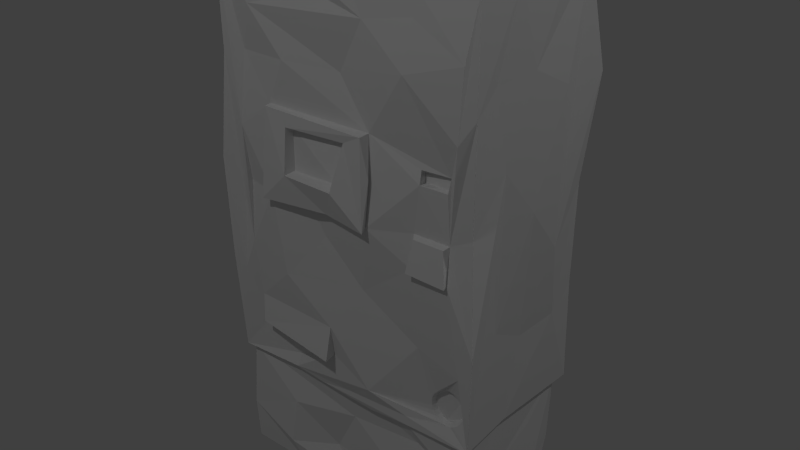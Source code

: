 # Source: ticketmachine.blend  (saved by Blender 2.76.0; exported with 4.5.12 LTS)
import bpy
from mathutils import Matrix  # noqa: F401  (used for matrix-valued properties, if any)

bpy.ops.wm.read_factory_settings(use_empty=True)
scene = bpy.context.scene
scene.name = 'Scene'

# ---- collections
col_collection_1 = bpy.data.collections.new('Collection 1'); scene.collection.children.link(col_collection_1)

# ---- materials (node trees are filled in below, after node groups)
mat_material_001 = bpy.data.materials.new('Material.001')
mat_material_001.alpha_threshold = 0.0
mat_material_001.use_transparent_shadow = False
mat_material_001.roughness = 0.5

# ---- material node trees

# ---- world
world_world = bpy.data.worlds.new('World'); scene.world = world_world
world_world.color = (0.05088, 0.05088, 0.05088)
world_world.use_sun_shadow = False
world_world.sun_shadow_jitter_overblur = 0.0
world_world.cycles.sampling_method = 'MANUAL'
world_world.cycles.sample_map_resolution = 256

# ---- cameras
cam_active_camera = bpy.data.cameras.new('Active Camera')
cam_active_camera.clip_end = 1250.0
cam_active_camera.lens = 26.51
cam_active_camera.sensor_width = 32.0
cam_active_camera.sensor_height = 18.0
cam_active_camera.dof.focus_distance = 0.0
cam_active_camera.dof.aperture_fstop = 128.0
cam_active_camera.dof.aperture_blades = 6
cam_camera = bpy.data.cameras.new('Camera')
cam_camera.clip_end = 100.0
cam_camera.lens = 35.0
cam_camera.sensor_width = 32.0
cam_camera.sensor_height = 18.0
cam_camera.ortho_scale = 7.314
cam_camera.dof.focus_distance = 0.0
cam_camera.dof.aperture_fstop = 128.0

# ---- lights
light_lamp_001 = bpy.data.lights.new('Lamp.001', 'POINT')
light_lamp_001.transmission_factor = 0.0
light_lamp_001.cutoff_distance = 30.0
light_lamp_001.energy = 100.0
light_lamp_001.shadow_buffer_clip_start = 1.001
light_lamp_001.shadow_soft_size = 0.1
light_lamp_001.shadow_maximum_resolution = 0.006
light_lamp_001.use_absolute_resolution = True
light_lamp_001.cycles.use_multiple_importance_sampling = False
light_lamp = bpy.data.lights.new('Lamp', 'POINT')
light_lamp.transmission_factor = 0.0
light_lamp.cutoff_distance = 30.0
light_lamp.energy = 100.0
light_lamp.shadow_buffer_clip_start = 1.001
light_lamp.shadow_soft_size = 0.1
light_lamp.shadow_maximum_resolution = 0.006
light_lamp.use_absolute_resolution = True
light_lamp.cycles.use_multiple_importance_sampling = False

# ---- meshes
me_ticket_machine = bpy.data.meshes.new('Ticket Machine')
me_ticket_machine.from_pydata([(0.1822, 0.678, 2.163), (0.4071, 0.8665, 2.191), (0.1363, 0.4535, 2.202), (0.1363, 0.8845, 2.17), (0.4718, 0.4206, 2.198), (0.247, 0.232, 2.179), (0.5178, 0.6451, 2.145), (0.5178, 0.214, 2.199), (-0.02286, 0.6166, 0.7705), (-0.002935, 0.9992, 0.7686), (-0.02872, 0.8161, 0.6713), (-0.0608, 0.6098, 0.6346), (-0.01986, 0.6669, 1.464), (-0.0311, 0.2436, 1.146), (-0.03456, 0.06996, 1.143), (-0.01364, 0.09088, 1.28), (-0.01029, 0.2228, 1.277), (0.03469, 0.094, 1.531), (0.02876, 0.09994, 1.486), (-0.02473, 0.5262, 1.557), (-0.04142, 0.7904, 1.552), (-0.0655, 0.7824, 1.373), (-0.02068, 0.4152, 1.444), (-0.02068, 0.6546, 1.596), (-0.0159, 0.8726, 1.444), (-0.02068, 0.6546, 1.262), (-0.004039, 0.788, 1.549), (0.004003, 0.5261, 1.557), (-0.02767, 0.5578, 1.391), (-0.01278, 0.7792, 1.376), (0.4486, 1.11, 0.4723), (0.2415, 1.109, 0.5037), (0.6409, 0.6532, 0.4389), (0.6392, 0.8717, 0.4634), (0.6389, 0.3915, 0.4948), (0.0132, 0.4453, 0.4447), (0.01485, 0.2269, 0.488), (0.01515, 0.707, 0.4599), (0.4486, -0.01138, 0.4952), (0.2415, -0.01025, 0.4879), (0.4718, -0.04891, 1.142), (0.3304, -0.008797, 0.8161), (0.5178, -0.04037, 1.477), (0.5178, -0.02877, 0.8339), (0.1822, -0.01661, 1.526), (0.3236, -0.0217, 1.852), (0.1363, 0.005962, 1.834), (0.1363, -0.01436, 1.191), (0.01259, 0.08332, 1.287), (-0.01829, 0.03928, 1.671), (-0.00107, 0.4547, 2.006), (-0.0256, 0.2626, 1.863), (-0.002207, 0.2395, 2.053), (0.009892, 0.6705, 2.053), (-0.01538, 0.07399, 1.147), (0.01273, 0.03221, 0.7678), (0.02652, 0.5789, 1.788), (0.0176, 0.444, 1.602), (-0.001521, 0.2044, 1.484), (-0.01346, 0.8227, 1.79), (-0.01622, 0.9825, 1.968), (0.01757, 1.043, 1.778), (-0.008015, 1.057, 1.485), (-0.01104, 0.8926, 1.612), (-0.02311, 0.8966, 1.258), (0.0175, 1.045, 1.254), (-0.00181, 0.2603, 0.5122), (0.0276, 0.07442, 0.5332), (0.03339, 0.01934, 0.5981), (0.02403, 0.2274, 0.8176), (-0.02158, 0.4298, 0.5628), (0.01109, 0.4739, 0.9713), (0.02269, 0.9914, 0.6489), (0.03183, 0.8324, 0.534), (0.01341, 1.085, 1.162), (-0.006008, 1.086, 0.8666), (-0.006068, 1.032, 1.004), (0.00444, 0.6491, 1.142), (-0.0279, 0.8318, 0.9284), (0.009861, 0.09366, 1.48), (0.04927, 0.5643, 0.3343), (-0.006848, 0.246, 0.1801), (0.03682, 0.2289, 0.3775), (0.0634, 0.6723, 0.1329), (0.007385, 0.8525, 0.2968), (0.0187, 0.4577, 0.09934), (-0.01056, 0.8697, 0.09934), (0.1822, 1.147, 1.142), (0.3236, 1.091, 0.8161), (0.1363, 1.121, 1.477), (0.1363, 1.11, 0.8339), (0.4718, 1.1, 1.526), (0.3304, 1.119, 1.852), (0.5178, 1.096, 1.191), (0.5178, 1.108, 1.834), (0.6487, 0.3996, 1.111), (0.611, 0.1901, 1.173), (0.6652, 0.4415, 0.7982), (0.6324, 0.6451, 0.8339), (0.6989, 0.214, 1.477), (0.6529, 0.214, 0.8339), (0.6885, 0.6989, 1.557), (0.6846, 0.9084, 1.494), (0.6349, 0.657, 1.869), (0.6375, 0.4535, 1.834), (0.6737, 0.8845, 1.191), (0.6464, 0.8845, 1.834), (0.4519, -0.02505, 0.1397), (0.2379, 0.001447, 0.2605), (0.4339, -0.002249, 0.3477), (0.4519, 1.101, 0.1397), (0.2379, 1.096, 0.2605), (0.4339, 1.112, 0.3477), (0.6191, 0.5643, 0.3343), (0.6526, 0.246, 0.1801), (0.6598, 0.2289, 0.3775), (0.6506, 0.6723, 0.1329), (0.6275, 0.8525, 0.2968), (0.6041, 0.4577, 0.09934), (0.6131, 0.8697, 0.09934), (0.04738, 0.04325, 0.57), (0.05736, 0.04453, 0.6453), (0.05665, 0.1089, 0.5342), (0.05727, 0.1091, 0.6626), (0.06559, 0.1454, 0.5445), (0.03165, 0.02334, 0.5797), (0.05533, 0.02714, 0.5981), (0.03448, 0.02084, 0.6171), (0.03679, 0.03837, 0.6515), (0.05582, 0.07493, 0.661), (0.04159, 0.1125, 0.6753), (0.03888, 0.1466, 0.6529), (0.04045, 0.1602, 0.6375), (0.04234, 0.1697, 0.6189), (0.0657, 0.1677, 0.5981), (0.0453, 0.164, 0.5564), (0.062, 0.1277, 0.5358), (0.03554, 0.1111, 0.5262), (0.05136, 0.09181, 0.5377), (0.02611, 0.0589, 0.5411), (0.02683, 0.04481, 0.5511), (-0.002496, 0.7199, 1.263), (0.6042, 0.2746, -1.692e-16), (0.6145, 0.5493, -2.538e-16), (0.6034, 0.8239, -3.046e-16), (0.6427, 0.8239, 0.4628), (0.6638, 0.5493, 0.4417), (0.6076, 0.2746, 0.4979), (-0.0245, 0.4299, 1.257), (0.001387, 1.123, 0.4782), (0.6578, 0.8366, 2.194), (0.6594, 0.5493, 2.196), (0.6491, 0.2619, 2.186), (-0.005303, 0.6162, 0.6396), (0.327, 0.5493, 2.161), (-0.0168, 0.02048, 1.942), (0.6894, -0.06078, 1.762), (0.652, -0.02339, 1.334), (0.6471, -0.01849, 0.9053), (0.028, 0.8239, 0.4794), (0.03652, 0.5493, 0.488), (0.01377, 0.2746, 0.4652), (0.6625, 1.132, 1.762), (0.6618, 1.132, 1.334), (0.6661, 1.136, 0.9053), (0.2516, 0.009082, 0.4859), (0.02213, 0.08957, 1.535), (0.0051, 0.2619, 2.186), (0.01046, 0.5493, 2.18), (-0.01356, 0.8366, 2.204), (0.2516, 1.067, -2.608e-16), (0.6244, 1.094, 5.551e-17), (0.04365, 0.1497, 0.5402), (0.05787, 0.02669, 0.6155), (0.04409, 0.1741, 0.5981), (-0.03928, 0.6072, 1.263), (-0.059, 0.9114, 1.243), (0.01172, -0.01368, 1.762), (0.01713, -0.008271, 1.334), (-0.03258, -0.05798, 0.9053), (0.05911, 0.1404, 0.6467), (0.03552, 0.02736, 0.6353), (0.2453, -0.002497, 2.168), (0.4905, -0.0271, 2.192), (-0.03842, 0.8908, 1.61), (0.2516, 1.078, 0.4972), (0.646, 1.116, 0.4249), (0.6661, 0.8366, 0.4648), (0.6855, 0.5493, 0.4454), (0.6349, 0.2619, 0.496), (0.06697, 0.1664, 0.5781), (-0.05391, 0.4208, 1.248), (0.06693, 0.1587, 0.5595), (0.4088, 1.107, 2.174), (0.1635, 1.107, 2.174), (0.0636, 0.1629, 0.6171), (0.06124, 0.1533, 0.6336), (0.04528, 0.1723, 0.5765), (-0.005589, 1.13, 1.762), (-0.02942, 1.153, 1.334), (-0.01823, 1.142, 0.9053), (0.02536, 1.099, 0.4767), (0.4905, -0.0442, 1.762), (0.327, -0.04238, 1.334), (0.1635, -0.01622, 0.9053), (0.04046, 0.07138, 0.6743), (0.007273, 0.2354, 1.289), (-0.02638, 0.9791, 0.6579), (0.6584, 0.2619, 1.762), (0.659, 0.5493, 1.334), (0.6365, 0.8366, 0.9053), (0.05855, 0.03279, 0.6321), (0.04716, 0.07736, 0.5441), (-0.08205, 0.5453, 1.379), (0.2453, -0.01483, 0.4874), (0.6524, -0.02374, 0.4785), (0.04173, 0.09181, 0.6782), (0.0515, 0.03335, 0.5824), (0.02295, -0.002447, 0.2682), (0.0448, 0.2746, 6.768e-17), (0.03665, 0.5493, 0.0), (0.01439, 0.8239, -6.768e-17), (0.0292, 0.03237, 0.5638), (0.03621, 0.2094, 1.479), (0.2453, 1.1, 0.5008), (0.6837, 1.154, 0.4472), (0.04466, 0.06524, 0.5521), (0.04462, 0.05427, 0.5605), (0.6137, 0.015, 0.1788), (0.2516, -0.0003493, 6.627e-17), (0.4778, -0.01761, -1.128e-17), (0.04026, 0.1312, 0.5299), (0.1635, 1.155, 1.762), (0.327, 1.114, 1.334), (0.4905, 1.13, 0.9053), (0.05642, 0.09181, 0.6639), (0.02423, -0.001166, 0.4733), (0.006893, 0.8366, 0.4837), (0.0102, 0.5493, 0.487), (-0.003271, 0.2619, 0.4736), (0.05801, 0.1256, 0.6566), (0.0561, 0.05905, 0.6548), (0.04003, 0.1311, 0.6661), (0.01506, 0.2099, 1.533), (0.01328, 1.111, 0.1788), (0.0134, -0.012, 2.177), (0.6626, 1.133, 2.199), (-0.0107, 1.135, 2.201), (0.6397, -0.0111, 2.176), (-0.003079, 0.2389, 1.151), (0.04459, 0.2177, 1.541), (-0.02628, 0.4484, 1.598), (-0.000239, -0.02564, 0.4766), (0.6218, 0.00688, 0.4975), (0.03851, 0.05323, 0.6649), (0.03095, 0.09181, 0.5278), (0.02332, -0.002081, 1.015e-16), (0.02076, 1.103, -1.015e-16), (0.5953, 0.03334, -5.076e-17)], [], [(0, 168, 167, 2), (2, 167, 245, 5), (168, 0, 3, 169), (0, 154, 1), (1, 246, 193), (0, 1, 3), (3, 1, 193, 194), (169, 3, 194, 247), (4, 6, 1, 154), (4, 151, 150, 6), (6, 150, 246, 1), (151, 4, 7, 152), (4, 154, 5), (5, 245, 182), (4, 5, 7), (7, 5, 182, 183), (152, 7, 183, 248), (19, 213, 191, 251), (207, 11, 8), (8, 9, 207), (10, 11, 207), (10, 153, 11), (10, 72, 153), (207, 9, 72), (27, 26, 12), (12, 28, 27), (12, 26, 29), (16, 14, 15), (13, 54, 14), (13, 249, 54), (15, 206, 16), (206, 249, 16), (18, 250, 223), (18, 166, 17), (17, 243, 250), (250, 58, 223), (18, 58, 79), (201, 37, 237, 149), (20, 19, 251), (251, 184, 20), (21, 176, 175), (21, 184, 176), (22, 191, 148), (251, 191, 22), (23, 251, 57), (23, 184, 251), (0, 2, 5, 154), (23, 57, 63), (63, 64, 24), (24, 184, 63), (175, 176, 25), (141, 148, 25), (25, 176, 64), (26, 21, 29), (27, 20, 26), (27, 19, 20), (28, 19, 27), (29, 213, 28), (37, 238, 237), (37, 35, 239, 238), (35, 36, 252, 239), (224, 31, 201, 149), (31, 224, 225, 30), (33, 32, 146, 145), (185, 201, 31), (30, 225, 186), (32, 34, 147, 146), (33, 145, 186), (236, 39, 214, 252), (34, 253, 147), (39, 38, 215, 214), (36, 35, 160, 161), (35, 37, 159, 160), (36, 161, 236), (36, 236, 252), (34, 32, 187, 188), (37, 201, 159), (39, 236, 165), (38, 165, 253), (34, 188, 189), (34, 189, 215), (34, 215, 253), (32, 33, 225, 187), (40, 42, 202, 203), (40, 157, 156, 42), (42, 156, 248, 202), (41, 40, 203, 204), (41, 204, 252, 214), (157, 40, 43, 158), (40, 41, 43), (43, 41, 214, 215), (178, 44, 46, 177), (44, 45, 46), (177, 46, 182, 245), (44, 47, 204, 203), (44, 178, 179, 47), (47, 179, 252, 204), (45, 44, 203, 202), (45, 183, 182), (45, 202, 248, 183), (48, 178, 177, 49), (55, 205, 254), (55, 130, 216), (55, 54, 69), (69, 133, 132), (69, 174, 133), (49, 177, 245, 155), (48, 54, 179, 178), (48, 49, 166), (54, 55, 252, 179), (51, 50, 56, 57), (51, 49, 155), (51, 57, 166, 49), (168, 50, 52, 167), (50, 51, 52), (167, 52, 155, 245), (50, 53, 60, 56), (50, 168, 169, 53), (53, 169, 247, 60), (66, 70, 238, 239), (48, 166, 79), (55, 127, 68), (55, 181, 127), (55, 128, 181), (55, 254, 128), (243, 166, 57), (57, 58, 243), (56, 60, 59), (58, 206, 48), (59, 60, 61), (59, 61, 63), (63, 61, 62), (60, 247, 61), (64, 9, 78), (65, 76, 64), (76, 72, 9), (65, 62, 76), (70, 153, 237, 238), (66, 252, 67), (66, 67, 255), (69, 71, 8, 70), (73, 149, 237), (67, 252, 139), (252, 140, 139), (252, 222, 140), (70, 255, 137), (72, 149, 73), (69, 54, 249, 71), (8, 153, 70), (75, 74, 199, 200), (58, 57, 148), (148, 206, 58), (75, 149, 72), (74, 62, 198, 199), (74, 75, 76), (62, 61, 247, 198), (80, 159, 201, 84), (77, 64, 78), (78, 8, 71), (48, 79, 58), (160, 159, 80), (160, 80, 82, 161), (81, 256, 218), (80, 81, 82), (161, 82, 218, 236), (83, 85, 81, 80), (83, 220, 219, 85), (85, 219, 256, 81), (220, 83, 86, 221), (84, 201, 244), (83, 80, 84), (83, 84, 86), (221, 86, 244, 257), (87, 89, 232, 233), (87, 199, 198, 89), (89, 198, 247, 232), (88, 87, 233, 234), (88, 225, 224), (199, 87, 90, 200), (87, 88, 90), (200, 90, 224, 149), (91, 93, 234, 233), (91, 163, 164, 93), (93, 164, 225, 234), (92, 91, 233, 232), (92, 194, 193), (92, 232, 247, 194), (163, 91, 94, 162), (91, 92, 94), (162, 94, 193, 246), (209, 95, 98, 210), (95, 97, 98), (97, 188, 187, 98), (98, 187, 225, 210), (96, 99, 156, 157), (95, 99, 96), (95, 209, 208, 99), (99, 208, 248, 156), (97, 95, 96, 100), (188, 97, 100, 189), (100, 96, 157, 158), (189, 100, 158, 215), (209, 101, 104, 208), (101, 103, 104), (103, 151, 152, 104), (104, 152, 248, 208), (102, 105, 164, 163), (101, 105, 102), (101, 209, 210, 105), (105, 210, 225, 164), (103, 101, 102, 106), (151, 103, 106, 150), (106, 102, 163, 162), (150, 106, 162, 246), (107, 228, 253, 109), (228, 107, 230, 258), (108, 256, 229), (107, 229, 230), (108, 109, 253, 165), (218, 256, 108), (218, 108, 165, 236), (110, 112, 186, 171), (170, 257, 111), (111, 185, 186, 112), (113, 117, 186, 145), (111, 257, 244), (111, 244, 201), (228, 258, 114), (113, 145, 146), (228, 114, 115, 253), (115, 113, 146, 147), (116, 118, 142, 143), (115, 147, 253), (171, 186, 117), (116, 113, 114, 118), (118, 114, 258, 142), (119, 116, 143, 144), (117, 119, 171), (129, 123, 121, 241), (119, 144, 171), (173, 217, 126), (121, 173, 211), (173, 121, 217), (121, 120, 217), (122, 226, 227), (120, 121, 122), (122, 212, 226), (195, 123, 180, 196), (123, 129, 235), (123, 124, 122), (136, 122, 124), (123, 240, 180), (190, 192, 123), (190, 195, 134), (125, 120, 222), (125, 68, 126), (126, 217, 125), (126, 127, 173), (211, 173, 127), (127, 181, 211), (128, 211, 181), (121, 211, 128), (254, 241, 128), (128, 241, 121), (129, 254, 205), (205, 216, 129), (129, 216, 235), (130, 235, 216), (123, 235, 130), (130, 240, 123), (240, 242, 131), (131, 180, 240), (132, 196, 180), (133, 195, 196), (134, 133, 174), (134, 174, 197), (190, 197, 135), (135, 192, 190), (135, 124, 192), (172, 231, 136), (136, 124, 172), (137, 136, 231), (137, 138, 122), (138, 255, 67), (139, 212, 67), (226, 212, 139), (227, 226, 139), (139, 140, 227), (120, 227, 140), (140, 222, 120), (72, 10, 207), (8, 11, 153), (28, 12, 29), (14, 16, 13), (48, 14, 54), (15, 14, 48), (206, 15, 48), (13, 16, 249), (250, 18, 17), (166, 18, 79), (243, 17, 166), (58, 250, 243), (58, 18, 223), (213, 21, 175), (213, 175, 191), (21, 20, 184), (57, 22, 148), (251, 22, 57), (184, 23, 63), (176, 24, 64), (184, 24, 176), (191, 25, 148), (175, 25, 191), (141, 25, 64), (21, 26, 20), (19, 28, 213), (213, 29, 21), (30, 185, 31), (185, 30, 186), (225, 33, 186), (38, 39, 165), (215, 38, 253), (158, 43, 215), (46, 45, 182), (205, 55, 216), (130, 55, 242), (242, 55, 131), (55, 69, 131), (131, 69, 132), (52, 51, 155), (252, 55, 68), (59, 57, 56), (57, 59, 63), (63, 62, 64), (62, 65, 64), (64, 76, 9), (66, 239, 252), (70, 66, 255), (153, 73, 237), (222, 252, 125), (252, 68, 125), (231, 70, 137), (172, 70, 231), (135, 70, 172), (197, 70, 135), (174, 70, 197), (69, 70, 174), (148, 71, 249), (148, 249, 206), (72, 73, 153), (75, 200, 149), (62, 74, 76), (76, 75, 72), (77, 141, 64), (77, 78, 71), (141, 77, 148), (77, 71, 148), (8, 78, 9), (82, 81, 218), (86, 84, 244), (88, 234, 225), (90, 88, 224), (94, 92, 193), (107, 109, 108), (107, 108, 229), (110, 170, 111), (110, 111, 112), (170, 110, 171), (185, 111, 201), (114, 113, 115), (113, 116, 117), (117, 116, 119), (120, 122, 227), (122, 121, 123), (212, 122, 138), (124, 123, 192), (190, 123, 195), (120, 125, 217), (127, 126, 68), (254, 129, 241), (240, 130, 242), (131, 132, 180), (132, 133, 196), (133, 134, 195), (190, 134, 197), (124, 135, 172), (136, 137, 122), (138, 137, 255), (212, 138, 67)])
_uv = me_ticket_machine.uv_layers.new(name='UVMap')
_uv.uv.foreach_set('vector', [0.4723, 0.9146, 0.5072, 0.8429, 0.5849, 0.8429, 0.5331, 0.8965, 0.5331, 0.8965, 0.5849, 0.8429, 0.6626, 0.8429, 0.593, 0.94, 0.5072, 0.8429, 0.4723, 0.9146, 0.4165, 0.8965, 0.4294, 0.8429, 0.4723, 0.9146, 0.5072, 0.9715, 0.4213, 1.003, 0.4213, 1.003, 0.3517, 1.1, 0.3517, 1.004, 0.4723, 0.9146, 0.4213, 1.003, 0.4165, 0.8965, 0.4165, 0.8965, 0.4213, 1.003, 0.3517, 1.004, 0.3517, 0.9072, 0.4294, 0.8429, 0.4165, 0.8965, 0.3517, 0.9072, 0.3517, 0.8429, 0.542, 1.028, 0.4812, 1.047, 0.4213, 1.003, 0.5072, 0.9715, 0.542, 1.028, 0.5072, 1.1, 0.4294, 1.1, 0.4812, 1.047, 0.4812, 1.047, 0.4294, 1.1, 0.3517, 1.1, 0.4213, 1.003, 0.5072, 1.1, 0.542, 1.028, 0.5978, 1.047, 0.5849, 1.1, 0.542, 1.028, 0.5072, 0.9715, 0.593, 0.94, 0.593, 0.94, 0.6626, 0.8429, 0.6626, 0.9394, 0.542, 1.028, 0.593, 0.94, 0.5978, 1.047, 0.5978, 1.047, 0.593, 0.94, 0.6626, 0.9394, 0.6626, 1.036, 0.5849, 1.1, 0.5978, 1.047, 0.6626, 1.036, 0.6626, 1.1, 0.5123, 0.6146, 0.5123, 0.5399, 0.5372, 0.5013, 0.5372, 0.6362, 0.3855, 0.2519, 0.4886, 0.2519, 0.4886, 0.3057, 0.4886, 0.3057, 0.3855, 0.3057, 0.3855, 0.2519, 0.435, 0.267, 0.4886, 0.2757, 0.3855, 0.2757, 0.435, 0.267, 0.4886, 0.2558, 0.4886, 0.2757, 0.435, 0.267, 0.3855, 0.2558, 0.4886, 0.2558, 1.491, 0.2558, 1.477, 0.3057, 1.477, 0.2558, 0.5123, 0.6146, 0.4415, 0.6146, 0.4753, 0.5794, 0.4753, 0.5794, 0.5123, 0.5399, 0.5123, 0.6146, 0.4753, 0.5794, 0.4415, 0.6146, 0.4415, 0.5399, 0.5914, 0.5116, 0.6343, 0.4566, 0.6343, 0.5116, -3.242, -1.224, -3.27, -1.176, -3.275, -1.183, -3.242, -1.224, -3.238, -1.217, -3.27, -1.176, 1.764, -1.183, 1.727, -1.217, 1.732, -1.224, 1.477, 0.5116, 1.477, 0.4566, 1.484, 0.5116, 0.6295, 0.587, 0.6003, 0.6045, 0.6003, 0.587, 1.469, 0.587, 1.477, 0.6045, 1.469, 0.6045, -3.261, -1.171, -3.245, -1.208, -3.239, -1.199, -2.98, 0.6045, -2.988, 0.587, -2.98, 0.587, 1.75, -1.171, 1.734, -1.208, 1.756, -1.18, -3.058, -1.432, -3.14, -1.334, -3.116, -1.372, -3.057, -1.446, 0.4415, 0.6146, 0.5123, 0.6146, 0.5372, 0.6362, 0.5372, 0.6362, 0.4153, 0.6362, 0.4415, 0.6146, 0.4415, 0.5399, 0.4153, 0.5013, 0.4915, 0.5013, 0.4415, 0.5399, 0.4153, 0.6362, 0.4153, 0.5013, 0.5372, 0.5714, 0.5372, 0.5013, 0.5372, 0.5013, 0.5372, 0.6362, 0.5372, 0.5013, 0.5372, 0.5714, 0.4787, 0.6362, 0.5372, 0.6362, 0.5372, 0.6362, 0.4787, 0.6362, 0.4153, 0.6362, 0.5372, 0.6362, 0.4723, 0.9146, 0.5331, 0.8965, 0.593, 0.94, 0.5072, 0.9715, 0.4787, 0.6362, 0.5372, 0.6362, 0.4153, 0.6362, 0.4153, 0.6362, 0.4153, 0.5013, 0.4153, 0.5714, 0.4153, 0.5714, 0.4153, 0.6362, 0.4153, 0.6362, 0.4915, 0.5013, 0.4153, 0.5013, 0.4787, 0.5013, 0.461, 0.5013, 0.5372, 0.5013, 0.4787, 0.5013, 0.4787, 0.5013, 0.4153, 0.5013, 0.4153, 0.5013, 0.4415, 0.6146, 0.4415, 0.5399, 0.4415, 0.5399, 0.5123, 0.6146, 0.4415, 0.6146, 0.4415, 0.6146, 0.5123, 0.6146, 0.5123, 0.6146, 0.4415, 0.6146, 0.5123, 0.5399, 0.5123, 0.6146, 0.5123, 0.6146, 0.4415, 0.5399, 0.5123, 0.5399, 0.5123, 0.5399, -3.14, -1.334, -3.174, -1.297, -3.116, -1.372, -3.14, -1.334, -3.193, -1.267, -3.233, -1.223, -3.174, -1.297, -3.193, -1.267, -3.237, -1.21, -3.292, -1.149, -3.233, -1.223, -3.014, -1.373, -3.017, -1.37, -3.058, -1.432, -3.057, -1.446, -3.017, -1.37, -3.014, -1.373, -2.941, -1.252, -2.98, -1.309, -2.995, -1.191, -3.039, -1.134, -3.063, -1.111, -3.007, -1.182, -3.018, -1.365, -3.058, -1.432, -3.017, -1.37, -2.98, -1.309, -2.941, -1.252, -2.951, -1.253, -3.039, -1.134, -3.093, -1.067, -3.119, -1.04, -3.063, -1.111, -2.995, -1.191, -3.007, -1.182, -2.951, -1.253, -3.282, -1.148, -3.246, -1.081, -3.248, -1.076, -3.292, -1.149, -3.093, -1.067, -3.175, -0.9689, -3.119, -1.04, -3.246, -1.081, -3.209, -1.019, -3.175, -0.9548, -3.248, -1.076, -3.237, -1.21, -3.193, -1.267, -3.17, -1.29, -3.226, -1.219, -3.193, -1.267, -3.14, -1.334, -3.114, -1.361, -3.17, -1.29, -3.237, -1.21, -3.226, -1.219, -3.282, -1.148, -3.237, -1.21, -3.282, -1.148, -3.292, -1.149, -3.093, -1.067, -3.039, -1.134, -3.0, -1.178, -3.058, -1.103, -3.14, -1.334, -3.058, -1.432, -3.114, -1.361, -3.246, -1.081, -3.282, -1.148, -3.242, -1.081, -3.209, -1.019, -3.242, -1.081, -3.175, -0.9689, -3.093, -1.067, -3.058, -1.103, -3.117, -1.029, -3.093, -1.067, -3.117, -1.029, -3.175, -0.9548, -3.093, -1.067, -3.175, -0.9548, -3.175, -0.9689, -3.039, -1.134, -2.995, -1.191, -2.941, -1.252, -3.0, -1.178, 0.7868, 0.4527, 0.7992, 0.5844, 0.7919, 0.6968, 0.7476, 0.5282, 0.7868, 0.4527, 0.8361, 0.5282, 0.8361, 0.6968, 0.7992, 0.5844, 0.7992, 0.5844, 0.8361, 0.6968, 0.8361, 0.8654, 0.7919, 0.6968, 0.7486, 0.3245, 0.7868, 0.4527, 0.7476, 0.5282, 0.7034, 0.3596, 0.7486, 0.3245, 0.7034, 0.3596, 0.6592, 0.191, 0.7255, 0.191, 0.8361, 0.5282, 0.7868, 0.4527, 0.7992, 0.3315, 0.8361, 0.3596, 0.7868, 0.4527, 0.7486, 0.3245, 0.7992, 0.3315, 0.7992, 0.3315, 0.7486, 0.3245, 0.7255, 0.191, 0.8361, 0.191, 0.6592, 0.5282, 0.7085, 0.6037, 0.696, 0.7249, 0.6592, 0.6968, 0.7085, 0.6037, 0.7467, 0.7319, 0.696, 0.7249, 0.6592, 0.6968, 0.696, 0.7249, 0.7255, 0.8654, 0.6592, 0.8654, 0.7085, 0.6037, 0.696, 0.472, 0.7034, 0.3596, 0.7476, 0.5282, 0.7085, 0.6037, 0.6592, 0.5282, 0.6592, 0.3596, 0.696, 0.472, 0.696, 0.472, 0.6592, 0.3596, 0.6592, 0.191, 0.7034, 0.3596, 0.7467, 0.7319, 0.7085, 0.6037, 0.7476, 0.5282, 0.7919, 0.6968, 0.7467, 0.7319, 0.7919, 0.8654, 0.7255, 0.8654, 0.7467, 0.7319, 0.7919, 0.6968, 0.8361, 0.8654, 0.7919, 0.8654, 0.6343, 0.5116, 0.6626, 0.5282, 0.6626, 0.6968, 0.6451, 0.6607, 0.647, 0.3055, 0.6338, 0.2547, 0.6366, 0.253, 0.647, 0.3055, 0.628, 0.2547, 0.6309, 0.2552, 0.647, 0.3055, 0.6343, 0.4566, 0.5942, 0.3251, 0.5942, 0.3251, 0.6199, 0.243, 0.6211, 0.247, 0.5942, 0.3251, 0.6196, 0.2387, 0.6199, 0.243, 0.6451, 0.6607, 0.6626, 0.6968, 0.6626, 0.8654, 0.6502, 0.7675, 0.6343, 0.5116, 0.6343, 0.4566, 0.6626, 0.3596, 0.6626, 0.5282, 0.6343, 0.5116, 0.6451, 0.6607, 0.6295, 0.6045, 0.6343, 0.4566, 0.647, 0.3055, 0.6626, 0.191, 0.6626, 0.3596, 0.5847, 0.7363, 0.5327, 0.7927, 0.4991, 0.7069, 0.5372, 0.6362, 0.5847, 0.7363, 0.6451, 0.6607, 0.6502, 0.7675, 0.5847, 0.7363, 0.5372, 0.6362, 0.6295, 0.6045, 0.6451, 0.6607, 0.5072, 0.8654, 0.5327, 0.7927, 0.5909, 0.811, 0.5849, 0.8654, 0.5327, 0.7927, 0.5847, 0.7363, 0.5909, 0.811, 0.5849, 0.8654, 0.5909, 0.811, 0.6502, 0.7675, 0.6626, 0.8654, 0.5327, 0.7927, 0.4743, 0.811, 0.39, 0.7777, 0.4991, 0.7069, 0.5327, 0.7927, 0.5072, 0.8654, 0.4294, 0.8654, 0.4743, 0.811, 0.4743, 0.811, 0.4294, 0.8654, 0.3517, 0.8654, 0.39, 0.7777, 0.5853, 0.2049, 0.5395, 0.2248, 0.5072, 0.191, 0.5849, 0.191, 0.6343, 0.5116, 0.6295, 0.6045, 0.6295, 0.587, 0.647, 0.3055, 0.6419, 0.243, 0.6422, 0.2387, 0.647, 0.3055, 0.6407, 0.247, 0.6419, 0.243, 0.647, 0.3055, 0.6389, 0.2504, 0.6407, 0.247, 0.647, 0.3055, 0.6366, 0.253, 0.6389, 0.2504, 0.6003, 0.6045, 0.6295, 0.6045, 0.5372, 0.6362, 0.5372, 0.6362, 0.6003, 0.587, 0.6003, 0.6045, 0.4991, 0.7069, 0.39, 0.7777, 0.4332, 0.7076, 0.6003, 0.587, 0.5914, 0.5116, 0.6343, 0.5116, 0.4332, 0.7076, 0.39, 0.7777, 0.3736, 0.7031, 0.4332, 0.7076, 0.3736, 0.7031, 0.4153, 0.6362, 0.4153, 0.6362, 0.3736, 0.7031, 0.3697, 0.5875, 0.39, 0.7777, 0.3517, 0.8654, 0.3736, 0.7031, 0.4153, 0.5013, 0.3855, 0.3057, 0.4307, 0.3687, 0.373, 0.4969, 0.3766, 0.3983, 0.4153, 0.5013, 0.3766, 0.3983, 0.3855, 0.2558, 0.3855, 0.3057, 0.373, 0.4969, 0.3697, 0.5875, 0.3766, 0.3983, 0.5395, 0.2248, 0.4886, 0.2558, 0.4294, 0.191, 0.5072, 0.191, 0.5853, 0.2049, 0.6626, 0.191, 0.6338, 0.2228, 0.5853, 0.2049, 0.6338, 0.2228, 0.6309, 0.2222, 0.5942, 0.3251, 0.5275, 0.3856, 0.4886, 0.3057, 0.5395, 0.2248, 0.4306, 0.2135, 0.3517, 0.191, 0.4294, 0.191, 0.6338, 0.2228, 0.6626, 0.191, 0.6366, 0.2245, 0.6626, 0.191, 0.6389, 0.2271, 0.6366, 0.2245, 0.6626, 0.191, 0.6407, 0.2305, 0.6389, 0.2271, 0.5395, 0.2248, 0.6309, 0.2222, 0.628, 0.2228, 0.3855, 0.2558, 0.3517, 0.191, 0.4306, 0.2135, 0.5942, 0.3251, 0.6343, 0.4566, 0.5914, 0.4566, 0.5275, 0.3856, 0.4886, 0.3057, 0.4886, 0.2558, 0.5395, 0.2248, 0.3621, 0.3444, 0.3623, 0.4608, 0.3517, 0.5282, 0.3517, 0.3596, 0.6003, 0.587, 0.5372, 0.6362, 0.5372, 0.5013, 0.5372, 0.5013, 0.5914, 0.5116, 0.6003, 0.587, 0.3621, 0.3444, 0.3517, 0.191, 0.3855, 0.2558, 0.3623, 0.4608, 0.3697, 0.5875, 0.3517, 0.6968, 0.3517, 0.5282, 0.3623, 0.4608, 0.3621, 0.3444, 0.3766, 0.3983, 0.3697, 0.5875, 0.3736, 0.7031, 0.3517, 0.8654, 0.3517, 0.6968, 0.5031, 0.135, 0.4329, 0.191, 0.3586, 0.191, 0.4251, 0.1202, 0.4801, 0.4528, 0.4153, 0.5013, 0.4307, 0.3687, 0.4307, 0.3687, 0.4886, 0.3057, 0.5275, 0.3856, 0.6343, 0.5116, 0.6295, 0.587, 0.6003, 0.587, 0.5072, 0.191, 0.4329, 0.191, 0.5031, 0.135, 0.5072, 0.191, 0.5031, 0.135, 0.5938, 0.152, 0.5814, 0.191, 0.5892, 0.07427, 0.6557, 0.003427, 0.6557, 0.109, 0.5031, 0.135, 0.5892, 0.07427, 0.5938, 0.152, 0.5814, 0.191, 0.5938, 0.152, 0.6557, 0.109, 0.6557, 0.191, 0.4739, 0.0557, 0.5319, 0.04251, 0.5892, 0.07427, 0.5031, 0.135, 0.4739, 0.0557, 0.5072, 0.003427, 0.5814, 0.003427, 0.5319, 0.04251, 0.5319, 0.04251, 0.5814, 0.003427, 0.6557, 0.003427, 0.5892, 0.07427, 0.5072, 0.003427, 0.4739, 0.0557, 0.4205, 0.04251, 0.4329, 0.003427, 0.4251, 0.1202, 0.3586, 0.191, 0.3586, 0.07378, 0.4739, 0.0557, 0.5031, 0.135, 0.4251, 0.1202, 0.4739, 0.0557, 0.4251, 0.1202, 0.4205, 0.04251, 0.4329, 0.003427, 0.4205, 0.04251, 0.3586, 0.07378, 0.3586, 0.003427, 0.3041, 0.4527, 0.3166, 0.5844, 0.3092, 0.6968, 0.265, 0.5282, 0.3041, 0.4527, 0.3534, 0.5282, 0.3534, 0.6968, 0.3166, 0.5844, 0.3166, 0.5844, 0.3534, 0.6968, 0.3534, 0.8654, 0.3092, 0.6968, 0.2659, 0.3245, 0.3041, 0.4527, 0.265, 0.5282, 0.2207, 0.3596, 0.2659, 0.3245, 0.1765, 0.191, 0.2871, 0.191, 0.3534, 0.5282, 0.3041, 0.4527, 0.3166, 0.3315, 0.3534, 0.3596, 0.3041, 0.4527, 0.2659, 0.3245, 0.3166, 0.3315, 0.3534, 0.3596, 0.3166, 0.3315, 0.2871, 0.191, 0.3517, 0.191, 0.2258, 0.6037, 0.2134, 0.472, 0.2207, 0.3596, 0.265, 0.5282, 0.2258, 0.6037, 0.1765, 0.5282, 0.1765, 0.3596, 0.2134, 0.472, 0.2134, 0.472, 0.1765, 0.3596, 0.1765, 0.191, 0.2207, 0.3596, 0.264, 0.7319, 0.2258, 0.6037, 0.265, 0.5282, 0.3092, 0.6968, 0.264, 0.7319, 0.3092, 0.8654, 0.2428, 0.8654, 0.264, 0.7319, 0.3092, 0.6968, 0.3534, 0.8654, 0.3092, 0.8654, 0.1765, 0.5282, 0.2258, 0.6037, 0.2134, 0.7249, 0.1765, 0.6968, 0.2258, 0.6037, 0.264, 0.7319, 0.2134, 0.7249, 0.1765, 0.6968, 0.2134, 0.7249, 0.2428, 0.8654, 0.1765, 0.8654, 0.9967, 0.5282, 0.9562, 0.4404, 1.023, 0.3315, 1.074, 0.3596, 0.9562, 0.4404, 0.9676, 0.3175, 1.023, 0.3315, 0.9676, 0.3175, 0.9967, 0.191, 1.074, 0.191, 1.023, 0.3315, 1.023, 0.3315, 1.074, 0.191, 1.152, 0.191, 1.074, 0.3596, 0.8995, 0.465, 0.906, 0.5844, 0.8412, 0.6968, 0.8412, 0.5282, 0.9562, 0.4404, 0.906, 0.5844, 0.8995, 0.465, 0.9562, 0.4404, 0.9967, 0.5282, 0.919, 0.6968, 0.906, 0.5844, 0.906, 0.5844, 0.919, 0.6968, 0.8412, 0.8654, 0.8412, 0.6968, 0.9676, 0.3175, 0.9562, 0.4404, 0.8995, 0.465, 0.906, 0.3315, 0.9967, 0.191, 0.9676, 0.3175, 0.906, 0.3315, 0.919, 0.191, 0.906, 0.3315, 0.8995, 0.465, 0.8412, 0.5282, 0.8412, 0.3596, 0.919, 0.191, 0.906, 0.3315, 0.8412, 0.3596, 0.8412, 0.191, 0.9967, 0.5282, 1.037, 0.616, 0.9708, 0.7249, 0.919, 0.6968, 1.037, 0.616, 1.026, 0.7389, 0.9708, 0.7249, 1.026, 0.7389, 0.9967, 0.8654, 0.919, 0.8654, 0.9708, 0.7249, 0.9708, 0.7249, 0.919, 0.8654, 0.8412, 0.8654, 0.919, 0.6968, 1.094, 0.5914, 1.087, 0.472, 1.152, 0.3596, 1.152, 0.5282, 1.037, 0.616, 1.087, 0.472, 1.094, 0.5914, 1.037, 0.616, 0.9967, 0.5282, 1.074, 0.3596, 1.087, 0.472, 1.087, 0.472, 1.074, 0.3596, 1.152, 0.191, 1.152, 0.3596, 1.026, 0.7389, 1.037, 0.616, 1.094, 0.5914, 1.087, 0.7249, 0.9967, 0.8654, 1.026, 0.7389, 1.087, 0.7249, 1.074, 0.8654, 1.087, 0.7249, 1.094, 0.5914, 1.152, 0.5282, 1.152, 0.6968, 1.074, 0.8654, 1.087, 0.7249, 1.152, 0.6968, 1.152, 0.8654, 0.7814, 0.05839, 0.8292, 0.07378, 0.8292, 0.191, 0.7765, 0.1402, 0.8292, 0.07378, 0.7814, 0.05839, 0.7884, 0.003427, 0.8292, 0.003427, 0.7235, 0.1059, 0.666, 0.003427, 0.7272, 0.003427, 0.7814, 0.05839, 0.7272, 0.003427, 0.7884, 0.003427, 0.7235, 0.1059, 0.7765, 0.1402, 0.8292, 0.191, 0.7272, 0.191, 0.666, 0.109, 0.666, 0.003427, 0.7235, 0.1059, 0.666, 0.109, 0.7235, 0.1059, 0.7272, 0.191, 0.666, 0.191, 0.2312, 0.05839, 0.2361, 0.1402, 0.1834, 0.191, 0.1834, 0.003427, 0.2854, 0.003427, 0.3465, 0.003427, 0.2891, 0.1059, 0.2891, 0.1059, 0.2854, 0.191, 0.1834, 0.191, 0.2361, 0.1402, 1.011, 0.1357, 1.089, 0.121, 1.156, 0.1918, 1.081, 0.1918, 0.2891, 0.1059, 0.3465, 0.003427, 0.3465, 0.07378, 0.2891, 0.1059, 0.3465, 0.07378, 0.3465, 0.191, 0.8585, 0.07455, 0.8585, 0.004198, 0.925, 0.07504, 1.011, 0.1357, 1.081, 0.1918, 1.007, 0.1918, 0.8585, 0.07455, 0.925, 0.07504, 0.9204, 0.1527, 0.8585, 0.1918, 0.9204, 0.1527, 1.011, 0.1357, 1.007, 0.1918, 0.9328, 0.1918, 1.04, 0.05647, 0.9823, 0.04328, 0.9328, 0.004198, 1.007, 0.004198, 0.9204, 0.1527, 0.9328, 0.1918, 0.8585, 0.1918, 1.156, 0.004198, 1.156, 0.1918, 1.089, 0.121, 1.04, 0.05647, 1.011, 0.1357, 0.925, 0.07504, 0.9823, 0.04328, 0.9823, 0.04328, 0.925, 0.07504, 0.8585, 0.004198, 0.9328, 0.004198, 1.094, 0.04328, 1.04, 0.05647, 1.007, 0.004198, 1.081, 0.004198, 1.089, 0.121, 1.094, 0.04328, 1.156, 0.004198, 0.6338, 0.2547, 0.628, 0.2547, 0.6389, 0.2504, 0.6366, 0.253, 1.094, 0.04328, 1.081, 0.004198, 1.156, 0.004198, 0.6419, 0.243, 0.6419, 0.2345, 0.6422, 0.2387, 0.6389, 0.2504, 0.6419, 0.243, 0.6407, 0.247, 0.6419, 0.243, 0.6389, 0.2504, 0.6419, 0.2345, 0.6389, 0.2504, 0.6407, 0.2305, 0.6419, 0.2345, 0.628, 0.2228, 0.6366, 0.2245, 0.6389, 0.2271, 0.6407, 0.2305, 0.6389, 0.2504, 0.628, 0.2228, 0.628, 0.2228, 0.6338, 0.2228, 0.6366, 0.2245, 0.6199, 0.243, 0.628, 0.2547, 0.6229, 0.2504, 0.6211, 0.247, 0.628, 0.2547, 0.6338, 0.2547, 0.6309, 0.2552, 0.628, 0.2547, 0.6229, 0.2271, 0.628, 0.2228, 0.6252, 0.2245, 0.628, 0.2228, 0.6229, 0.2271, 0.628, 0.2547, 0.6252, 0.253, 0.6229, 0.2504, 0.6199, 0.2345, 0.6211, 0.2305, 0.628, 0.2547, 0.6199, 0.2345, 0.6199, 0.243, 0.6196, 0.2387, 16.0, -5.918, 15.99, -5.922, 16.0, -5.922, 16.0, -1.864, 16.0, -1.86, 15.99, -1.86, 15.99, -1.86, 15.99, -1.864, 16.0, -1.864, 15.99, 2.338, 16.0, 2.342, 15.99, 2.342, 15.99, 6.403, 15.99, 6.399, 16.0, 6.399, 16.0, 6.399, 16.0, 6.403, 15.99, 6.403, 16.0, 10.05, 15.99, 10.04, 16.0, 10.04, 15.99, 10.05, 15.99, 10.04, 16.0, 10.05, 16.0, 13.02, 15.99, 13.02, 16.0, 13.02, 16.0, 13.02, 15.99, 13.02, 15.99, 13.02, 15.99, 15.13, 16.0, 15.12, 16.0, 15.13, 16.0, 16.22, 16.0, 16.22, 15.99, 16.22, 15.99, 16.22, 16.0, 16.22, 15.99, 16.22, 7.396, -15.7, 7.405, -15.7, 7.396, -15.7, 7.405, -15.7, 7.405, -15.7, 7.396, -15.7, 7.396, -14.62, 7.405, -14.62, 7.405, -14.62, 7.405, -12.52, 7.396, -12.52, 7.396, -12.53, 7.396, -12.53, 7.405, -12.53, 7.405, -12.52, 7.396, -9.558, 7.405, -9.558, 7.405, -9.554, 7.396, -5.922, 7.405, -5.922, 7.405, -5.918, 7.405, -1.864, 7.396, -1.86, 7.396, -1.864, 7.405, 2.342, 7.396, 2.342, 7.396, 2.338, 7.405, 6.403, 7.396, 6.403, 7.396, 6.399, 7.396, 6.399, 7.405, 6.399, 7.405, 6.403, 7.396, 10.05, 7.405, 10.04, 7.405, 10.05, 7.396, 13.02, 7.396, 13.02, 7.405, 13.02, 7.405, 13.02, 7.405, 13.02, 7.396, 13.02, 7.396, 15.12, 7.405, 15.13, 7.396, 15.13, 7.396, 16.22, 7.405, 16.22, 7.405, 16.22, 15.99, -15.7, 16.0, -15.7, 16.0, -15.7, 16.0, -14.62, 15.99, -14.62, 16.0, -14.62, 15.99, -14.62, 15.99, -14.62, 16.0, -14.62, 15.99, -12.52, 15.99, -12.53, 16.0, -12.53, 16.0, -12.53, 16.0, -12.52, 15.99, -12.52, 15.99, -9.554, 15.99, -9.558, 16.0, -9.558, 16.0, -9.558, 16.0, -9.554, 15.99, -9.554, 0.3855, 0.2558, 0.435, 0.267, 0.3855, 0.2757, 0.4886, 0.3057, 0.4748, 0.2558, 0.4886, 0.2558, 0.5123, 0.5399, 0.4753, 0.5794, 0.4415, 0.5399, 0.6343, 0.4566, 0.5914, 0.5116, 0.5914, 0.4566, -2.988, 0.5116, -2.995, 0.4566, -2.988, 0.4566, -2.995, 0.5116, -2.995, 0.4566, -2.988, 0.5116, 1.727, -1.217, 1.764, -1.183, 1.759, -1.176, 1.484, 0.4566, 1.484, 0.5116, 1.477, 0.4566, 0.6003, 0.6045, 0.6295, 0.587, 0.6295, 0.6045, 1.477, 0.6045, 1.469, 0.587, 1.477, 0.587, -3.245, -1.208, -3.261, -1.171, -3.267, -1.18, -2.988, 0.587, -2.98, 0.6045, -2.988, 0.6045, 1.734, -1.208, 1.75, -1.171, 1.728, -1.199, 0.5123, 0.5399, 0.4415, 0.5399, 0.4915, 0.5013, 0.5123, 0.5399, 0.4915, 0.5013, 0.5372, 0.5013, 0.4415, 0.5399, 0.4415, 0.6146, 0.4153, 0.6362, 0.5372, 0.6362, 0.5372, 0.5714, 0.5372, 0.5013, 0.5372, 0.6362, 0.5372, 0.5714, 0.5372, 0.6362, 0.4153, 0.6362, 0.4787, 0.6362, 0.4153, 0.6362, 0.4153, 0.5013, 0.4153, 0.5714, 0.4153, 0.5013, 0.4153, 0.6362, 0.4153, 0.5714, 0.4153, 0.5013, 0.5372, 0.5013, 0.4787, 0.5013, 0.5372, 0.5013, 0.4915, 0.5013, 0.4787, 0.5013, 0.5372, 0.5013, 0.461, 0.5013, 0.4787, 0.5013, 0.4153, 0.5013, 0.4415, 0.5399, 0.4415, 0.6146, 0.4415, 0.6146, 0.5123, 0.6146, 0.5123, 0.5399, 0.5123, 0.5399, 0.5123, 0.5399, 0.4415, 0.5399, 0.4415, 0.5399, -2.98, -1.309, -3.018, -1.365, -3.017, -1.37, -3.018, -1.365, -2.98, -1.309, -2.951, -1.253, -2.941, -1.252, -2.995, -1.191, -2.951, -1.253, -3.209, -1.019, -3.246, -1.081, -3.242, -1.081, -3.175, -0.9548, -3.209, -1.019, -3.175, -0.9689, 0.8361, 0.3596, 0.7992, 0.3315, 0.8361, 0.191, 0.696, 0.7249, 0.7467, 0.7319, 0.7255, 0.8654, 0.6338, 0.2547, 0.647, 0.3055, 0.6309, 0.2552, 0.628, 0.2547, 0.647, 0.3055, 0.6252, 0.253, 0.6252, 0.253, 0.647, 0.3055, 0.6229, 0.2504, 0.647, 0.3055, 0.5942, 0.3251, 0.6229, 0.2504, 0.6229, 0.2504, 0.5942, 0.3251, 0.6211, 0.247, 0.5909, 0.811, 0.5847, 0.7363, 0.6502, 0.7675, 0.6626, 0.191, 0.647, 0.3055, 0.6422, 0.2387, 0.4332, 0.7076, 0.5372, 0.6362, 0.4991, 0.7069, 0.5372, 0.6362, 0.4332, 0.7076, 0.4153, 0.6362, 0.4153, 0.6362, 0.3697, 0.5875, 0.4153, 0.5013, 0.3697, 0.5875, 0.373, 0.4969, 0.4153, 0.5013, 0.4153, 0.5013, 0.3766, 0.3983, 0.3855, 0.3057, 0.5853, 0.2049, 0.5849, 0.191, 0.6626, 0.191, 0.5395, 0.2248, 0.5853, 0.2049, 0.6309, 0.2222, 0.4886, 0.2558, 0.4306, 0.2135, 0.4294, 0.191, 0.6407, 0.2305, 0.6626, 0.191, 0.6419, 0.2345, 0.6626, 0.191, 0.6422, 0.2387, 0.6419, 0.2345, 0.6252, 0.2245, 0.5395, 0.2248, 0.628, 0.2228, 0.6229, 0.2271, 0.5395, 0.2248, 0.6252, 0.2245, 0.6211, 0.2305, 0.5395, 0.2248, 0.6229, 0.2271, 0.6199, 0.2345, 0.5395, 0.2248, 0.6211, 0.2305, 0.6196, 0.2387, 0.5395, 0.2248, 0.6199, 0.2345, 0.5942, 0.3251, 0.5395, 0.2248, 0.6196, 0.2387, 0.5372, 0.5013, 0.5275, 0.3856, 0.5914, 0.4566, 0.5372, 0.5013, 0.5914, 0.4566, 0.5914, 0.5116, 0.3855, 0.2558, 0.4306, 0.2135, 0.4886, 0.2558, 0.3621, 0.3444, 0.3517, 0.3596, 0.3517, 0.191, 0.3697, 0.5875, 0.3623, 0.4608, 0.3766, 0.3983, 0.3766, 0.3983, 0.3621, 0.3444, 0.3855, 0.2558, 0.4801, 0.4528, 0.461, 0.5013, 0.4153, 0.5013, 0.4801, 0.4528, 0.4307, 0.3687, 0.5275, 0.3856, 0.461, 0.5013, 0.4801, 0.4528, 0.5372, 0.5013, 0.4801, 0.4528, 0.5275, 0.3856, 0.5372, 0.5013, 0.4886, 0.3057, 0.4307, 0.3687, 0.3855, 0.3057, 0.5938, 0.152, 0.5892, 0.07427, 0.6557, 0.109, 0.4205, 0.04251, 0.4251, 0.1202, 0.3586, 0.07378, 0.2659, 0.3245, 0.2207, 0.3596, 0.1765, 0.191, 0.3166, 0.3315, 0.2659, 0.3245, 0.2871, 0.191, 0.2134, 0.7249, 0.264, 0.7319, 0.2428, 0.8654, 0.7814, 0.05839, 0.7765, 0.1402, 0.7235, 0.1059, 0.7814, 0.05839, 0.7235, 0.1059, 0.7272, 0.003427, 0.2312, 0.05839, 0.2854, 0.003427, 0.2891, 0.1059, 0.2312, 0.05839, 0.2891, 0.1059, 0.2361, 0.1402, 0.2854, 0.003427, 0.2312, 0.05839, 0.1834, 0.003427, 0.2854, 0.191, 0.2891, 0.1059, 0.3465, 0.191, 0.925, 0.07504, 1.011, 0.1357, 0.9204, 0.1527, 1.011, 0.1357, 1.04, 0.05647, 1.089, 0.121, 1.089, 0.121, 1.04, 0.05647, 1.094, 0.04328, 0.6407, 0.2305, 0.628, 0.2228, 0.6389, 0.2271, 0.628, 0.2228, 0.6389, 0.2504, 0.628, 0.2547, 0.6338, 0.2228, 0.628, 0.2228, 0.6309, 0.2222, 0.6229, 0.2271, 0.628, 0.2547, 0.6211, 0.2305, 0.6199, 0.2345, 0.628, 0.2547, 0.6199, 0.243, 15.99, -5.922, 16.0, -5.918, 15.99, -5.918, 16.0, 2.342, 15.99, 2.338, 16.0, 2.338, 16.0, 15.12, 15.99, 15.13, 15.99, 15.12, 7.405, -14.62, 7.396, -14.62, 7.396, -14.62, 7.396, -9.554, 7.396, -9.558, 7.405, -9.554, 7.396, -5.918, 7.396, -5.922, 7.405, -5.918, 7.396, -1.86, 7.405, -1.864, 7.405, -1.86, 7.405, 2.338, 7.405, 2.342, 7.396, 2.338, 7.405, 10.04, 7.396, 10.05, 7.396, 10.04, 7.405, 15.13, 7.396, 15.12, 7.405, 15.12, 7.405, 16.22, 7.396, 16.22, 7.396, 16.22, 15.99, -15.7, 15.99, -15.7, 16.0, -15.7])
me_ticket_machine.materials.append(mat_material_001)
me_ticket_machine.use_remesh_preserve_volume = False
me_ticket_machine.use_remesh_preserve_attributes = False
me_ticket_machine.use_mirror_vertex_groups = False
me_ticket_machine.update()

# ---- objects
ob_lamp_001 = bpy.data.objects.new('Lamp.001', light_lamp_001)
ob_ticket_machine = bpy.data.objects.new('Ticket Machine', me_ticket_machine)
ob_active_camera = bpy.data.objects.new('Active Camera', cam_active_camera)
ob_lamp = bpy.data.objects.new('Lamp', light_lamp)
ob_camera = bpy.data.objects.new('Camera', cam_camera)

# ---- transforms, parenting, visibility, modifiers, constraints
ob_lamp_001.location = (0.5314, -3.355, 5.781)
ob_lamp_001.rotation_euler = (0.6503, 0.05522, 1.866)
ob_lamp_001.lock_rotations_4d = False
ob_lamp_001.empty_display_type = 'ARROWS'
ob_lamp_001.color = (0.0, 0.0, 0.0, 0.0)
ob_lamp_001.lineart.crease_threshold = 0.0
ob_ticket_machine.location = (1.099, -0.0254, 1.805e-16)
ob_ticket_machine.rotation_euler = (0.0, -0.0, 1.571)
ob_ticket_machine.lineart.crease_threshold = 0.0
ob_active_camera.location = (2.054, -2.402, 2.476)
ob_active_camera.rotation_euler = (1.185, 2.651e-08, 0.4573)
ob_active_camera.lineart.crease_threshold = 0.0
ob_lamp.location = (4.076, 1.005, 5.904)
ob_lamp.rotation_euler = (0.6503, 0.05522, 1.866)
ob_lamp.lock_rotations_4d = False
ob_lamp.empty_display_type = 'ARROWS'
ob_lamp.color = (0.0, 0.0, 0.0, 0.0)
ob_lamp.lineart.crease_threshold = 0.0
ob_camera.location = (7.481, -6.508, 5.344)
ob_camera.rotation_euler = (1.109, 0.01082, 0.8149)
ob_camera.lock_rotations_4d = False
ob_camera.empty_display_type = 'ARROWS'
ob_camera.color = (0.0, 0.0, 0.0, 0.0)
ob_camera.display_type = 'WIRE'
ob_camera.lineart.crease_threshold = 0.0

# ---- collection membership
col_collection_1.objects.link(ob_lamp_001)
col_collection_1.objects.link(ob_ticket_machine)
col_collection_1.objects.link(ob_active_camera)
col_collection_1.objects.link(ob_lamp)
col_collection_1.objects.link(ob_camera)

# ---- scene / render settings (as saved in the file)
scene.frame_start = 1; scene.frame_end = 250; scene.frame_set(1)
scene.render.engine = 'BLENDER_EEVEE_NEXT'
scene.render.resolution_percentage = 50
scene.render.dither_intensity = 0.0
scene.cycles.use_denoising = False
scene.cycles.samples = 10
scene.cycles.sampling_pattern = 'TABULATED_SOBOL'
scene.cycles.light_sampling_threshold = 0.0
scene.cycles.use_adaptive_sampling = False
scene.cycles.use_light_tree = False
scene.cycles.blur_glossy = 0.0
scene.cycles.pixel_filter_type = 'GAUSSIAN'
scene.cycles.sample_clamp_indirect = 0.0
scene.view_settings.view_transform = 'Standard'
bpy.context.view_layer.update()

# ---- added for rendering (the .blend has no active camera): camera
cam_auto = bpy.data.cameras.new('AutoCamera')
cam_auto.lens = 50.0
cam_auto.sensor_width = 36.0
cam_auto.clip_end = 1000.0
ob_auto_camera = bpy.data.objects.new('AutoCamera', cam_auto)
scene.collection.objects.link(ob_auto_camera)
ob_auto_camera.location = (2.99006, -2.64328, 3.05301)
ob_auto_camera.rotation_euler = (1.09748, -7.21219e-08, 0.694738)
scene.camera = ob_auto_camera
bpy.context.view_layer.update()
